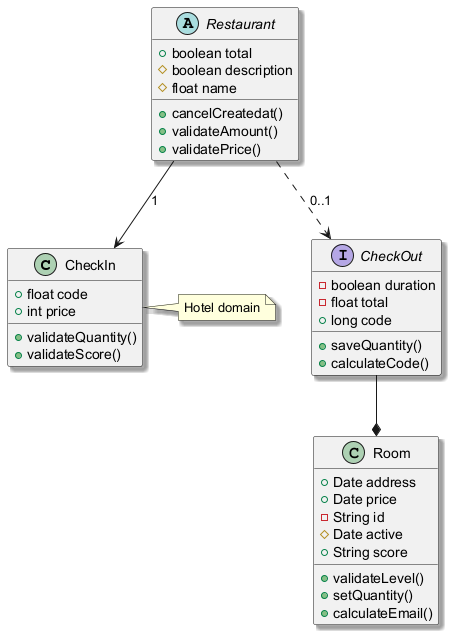

The diagram above was rendered by PlantUML. Its source (embedded in the PNG):
@startuml
skinparam shadowing true
class CheckIn {
  +float code
  +int price
  +validateQuantity()
  +validateScore()
}
abstract class Restaurant {
  +boolean total
  #boolean description
  #float name
  +cancelCreatedat()
  +validateAmount()
  +validatePrice()
}
class Room {
  +Date address
  +Date price
  -String id
  #Date active
  +String score
  +validateLevel()
  +setQuantity()
  +calculateEmail()
}
interface CheckOut {
  -boolean duration
  -float total
  +long code
  +saveQuantity()
  +calculateCode()
}
Restaurant ..> CheckOut : "0..1"
CheckOut --* Room
Restaurant --> CheckIn : "1"
note right of CheckIn : Hotel domain
@enduml